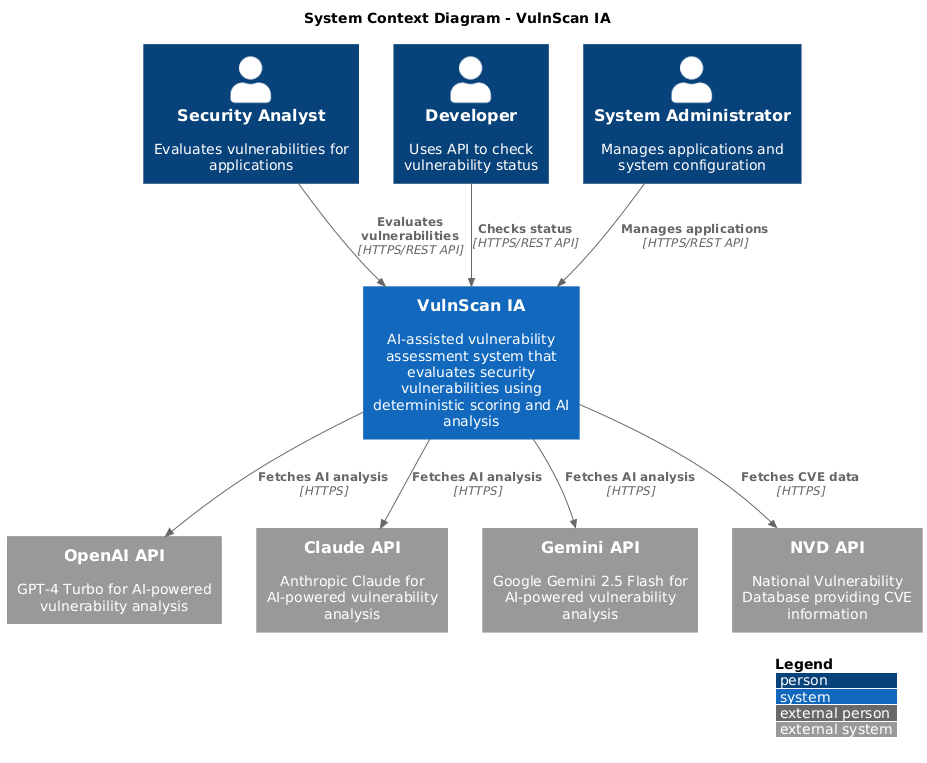

The diagram above was rendered by PlantUML. Its source (embedded in the PNG):
@startuml
!include https://raw.githubusercontent.com/plantuml-stdlib/C4-PlantUML/master/C4_Context.puml

LAYOUT_WITH_LEGEND()

title System Context Diagram - VulnScan IA

Person(security_analyst, "Security Analyst", "Evaluates vulnerabilities for applications")
Person(developer, "Developer", "Uses API to check vulnerability status")
Person(system_admin, "System Administrator", "Manages applications and system configuration")

System(vulnscan_ia, "VulnScan IA", "AI-assisted vulnerability assessment system that evaluates security vulnerabilities using deterministic scoring and AI analysis")

System_Ext(openai, "OpenAI API", "GPT-4 Turbo for AI-powered vulnerability analysis")
System_Ext(claude, "Claude API", "Anthropic Claude for AI-powered vulnerability analysis")
System_Ext(gemini, "Gemini API", "Google Gemini 2.5 Flash for AI-powered vulnerability analysis")
System_Ext(nvd_api, "NVD API", "National Vulnerability Database providing CVE information")

Rel(security_analyst, vulnscan_ia, "Evaluates vulnerabilities", "HTTPS/REST API")
Rel(developer, vulnscan_ia, "Checks status", "HTTPS/REST API")
Rel(system_admin, vulnscan_ia, "Manages applications", "HTTPS/REST API")

Rel(vulnscan_ia, openai, "Fetches AI analysis", "HTTPS")
Rel(vulnscan_ia, claude, "Fetches AI analysis", "HTTPS")
Rel(vulnscan_ia, gemini, "Fetches AI analysis", "HTTPS")
Rel(vulnscan_ia, nvd_api, "Fetches CVE data", "HTTPS")
@enduml